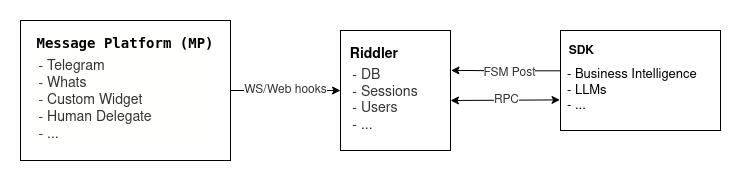

The diagram above was exported from draw.io. Its source (the exported page's mxGraphModel, read from the mxfile embedded in the PNG):
<mxGraphModel dx="1362" dy="915" grid="1" gridSize="10" guides="1" tooltips="1" connect="1" arrows="1" fold="1" page="1" pageScale="1" pageWidth="850" pageHeight="1100" math="0" shadow="0">
  <root>
    <mxCell id="0" />
    <mxCell id="1" parent="0" />
    <mxCell id="ha7LBTiA4oP7dmNve1Zd-5" value="&lt;div style=&quot;font-size: 12px;&quot;&gt;WS/Web hooks&lt;/div&gt;" style="edgeStyle=orthogonalEdgeStyle;rounded=0;orthogonalLoop=1;jettySize=auto;html=1;entryX=0;entryY=0.5;entryDx=0;entryDy=0;fontSize=13;fontColor=#333333;" parent="1" source="ha7LBTiA4oP7dmNve1Zd-1" target="ha7LBTiA4oP7dmNve1Zd-2" edge="1">
      <mxGeometry relative="1" as="geometry" />
    </mxCell>
    <mxCell id="ha7LBTiA4oP7dmNve1Zd-1" value="&lt;div style=&quot;color: rgb(0, 0, 0); background-color: rgb(255, 255, 254); font-family: &amp;quot;Droid Sans Mono&amp;quot;, &amp;quot;monospace&amp;quot;, monospace; font-weight: normal; line-height: 19px; font-size: 14px;&quot;&gt;&lt;div&gt;&lt;b&gt;Message Platform (MP)&lt;/b&gt;&lt;/div&gt;&lt;div&gt;&lt;br&gt;&lt;/div&gt;&lt;div&gt;&lt;br&gt;&lt;/div&gt;&lt;div&gt;&lt;br&gt;&lt;/div&gt;&lt;div&gt;&lt;br&gt;&lt;/div&gt;&lt;div&gt;&lt;br&gt;&lt;/div&gt;&lt;/div&gt;" style="rounded=0;whiteSpace=wrap;html=1;" parent="1" vertex="1">
      <mxGeometry x="30" y="280" width="210" height="140" as="geometry" />
    </mxCell>
    <mxCell id="ha7LBTiA4oP7dmNve1Zd-2" value="&lt;div align=&quot;left&quot;&gt;&lt;b&gt;&lt;font style=&quot;font-size: 14px;&quot;&gt;&amp;nbsp; Riddler&lt;/font&gt;&lt;/b&gt;&lt;/div&gt;&lt;div align=&quot;left&quot;&gt;&lt;br&gt;&lt;/div&gt;&lt;div align=&quot;left&quot;&gt;&lt;br&gt;&lt;/div&gt;&lt;div align=&quot;left&quot;&gt;&lt;br&gt;&lt;/div&gt;&lt;div align=&quot;left&quot;&gt;&lt;br&gt;&lt;br&gt;&lt;/div&gt;" style="rounded=0;whiteSpace=wrap;html=1;align=left;" parent="1" vertex="1">
      <mxGeometry x="350" y="290" width="110" height="120" as="geometry" />
    </mxCell>
    <mxCell id="ha7LBTiA4oP7dmNve1Zd-8" style="edgeStyle=orthogonalEdgeStyle;rounded=0;orthogonalLoop=1;jettySize=auto;html=1;exitX=0.001;exitY=0.403;exitDx=0;exitDy=0;fontSize=14;fontColor=#333333;entryX=1.004;entryY=0.199;entryDx=0;entryDy=0;exitPerimeter=0;entryPerimeter=0;" parent="1" source="ha7LBTiA4oP7dmNve1Zd-3" target="ha7LBTiA4oP7dmNve1Zd-7" edge="1">
      <mxGeometry relative="1" as="geometry">
        <mxPoint x="480" y="335" as="targetPoint" />
      </mxGeometry>
    </mxCell>
    <mxCell id="ha7LBTiA4oP7dmNve1Zd-19" value="&lt;font style=&quot;font-size: 12px;&quot;&gt;FSM Post&lt;/font&gt;" style="edgeLabel;html=1;align=center;verticalAlign=middle;resizable=0;points=[];fontSize=13;fontColor=#333333;" parent="ha7LBTiA4oP7dmNve1Zd-8" vertex="1" connectable="0">
      <mxGeometry x="-0.0574" y="1" relative="1" as="geometry">
        <mxPoint as="offset" />
      </mxGeometry>
    </mxCell>
    <mxCell id="ha7LBTiA4oP7dmNve1Zd-3" value="&lt;div align=&quot;left&quot;&gt;&lt;b&gt;&amp;nbsp; SDK&lt;/b&gt;&lt;/div&gt;&lt;div align=&quot;left&quot;&gt;&lt;b&gt;&lt;br&gt;&lt;/b&gt;&lt;/div&gt;&lt;div align=&quot;left&quot;&gt;&lt;b&gt;&lt;br&gt;&lt;/b&gt;&lt;/div&gt;&lt;div align=&quot;left&quot;&gt;&lt;b&gt;&lt;br&gt;&lt;/b&gt;&lt;/div&gt;&lt;div align=&quot;left&quot;&gt;&lt;b&gt;&lt;br&gt;&lt;/b&gt;&lt;/div&gt;" style="rounded=0;whiteSpace=wrap;html=1;align=left;" parent="1" vertex="1">
      <mxGeometry x="570" y="290" width="160" height="100" as="geometry" />
    </mxCell>
    <mxCell id="ha7LBTiA4oP7dmNve1Zd-4" value="&lt;div align=&quot;left&quot;&gt;&lt;font color=&quot;#333333&quot;&gt;- Telegram&lt;/font&gt;&lt;/div&gt;&lt;div align=&quot;left&quot;&gt;&lt;font color=&quot;#333333&quot;&gt;- Whats&lt;br&gt;- Custom Widget&lt;/font&gt;&lt;/div&gt;&lt;div align=&quot;left&quot;&gt;&lt;font color=&quot;#333333&quot;&gt;- Human Delegate&lt;br&gt;- ...&lt;/font&gt;&lt;/div&gt;" style="text;html=1;strokeColor=none;fillColor=none;align=center;verticalAlign=middle;whiteSpace=wrap;rounded=0;fontSize=14;" parent="1" vertex="1">
      <mxGeometry x="40" y="310" width="130" height="100" as="geometry" />
    </mxCell>
    <mxCell id="ha7LBTiA4oP7dmNve1Zd-7" value="&lt;div align=&quot;left&quot;&gt;&lt;font color=&quot;#333333&quot;&gt;- DB&lt;/font&gt;&lt;/div&gt;&lt;div align=&quot;left&quot;&gt;&lt;font color=&quot;#333333&quot;&gt;- Sessions&lt;br&gt;- Users&lt;/font&gt;&lt;/div&gt;&lt;div align=&quot;left&quot;&gt;&lt;font color=&quot;#333333&quot;&gt;- ...&lt;br&gt;&lt;/font&gt;&lt;/div&gt;" style="text;html=1;strokeColor=none;fillColor=none;align=center;verticalAlign=middle;whiteSpace=wrap;rounded=0;fontSize=14;" parent="1" vertex="1">
      <mxGeometry x="330" y="310" width="130" height="100" as="geometry" />
    </mxCell>
    <mxCell id="ha7LBTiA4oP7dmNve1Zd-11" value="" style="endArrow=classic;startArrow=classic;html=1;rounded=0;fontSize=14;fontColor=#333333;entryX=-0.003;entryY=0.694;entryDx=0;entryDy=0;entryPerimeter=0;exitX=1;exitY=0.5;exitDx=0;exitDy=0;" parent="1" source="ha7LBTiA4oP7dmNve1Zd-7" target="ha7LBTiA4oP7dmNve1Zd-3" edge="1">
      <mxGeometry width="50" height="50" relative="1" as="geometry">
        <mxPoint x="490" y="360" as="sourcePoint" />
        <mxPoint x="610" y="360" as="targetPoint" />
        <Array as="points" />
      </mxGeometry>
    </mxCell>
    <mxCell id="ha7LBTiA4oP7dmNve1Zd-14" value="&lt;div&gt;RPC&lt;/div&gt;" style="edgeLabel;html=1;align=center;verticalAlign=middle;resizable=0;points=[];fontSize=12;fontColor=#333333;" parent="ha7LBTiA4oP7dmNve1Zd-11" vertex="1" connectable="0">
      <mxGeometry x="-0.0565" relative="1" as="geometry">
        <mxPoint x="4" as="offset" />
      </mxGeometry>
    </mxCell>
    <mxCell id="ha7LBTiA4oP7dmNve1Zd-16" value="&lt;div style=&quot;font-size: 13px;&quot; align=&quot;left&quot;&gt;&lt;font style=&quot;font-size: 13px;&quot;&gt;- Business Intelligence&lt;/font&gt;&lt;/div&gt;&lt;div style=&quot;font-size: 13px;&quot; align=&quot;left&quot;&gt;&lt;font style=&quot;font-size: 13px;&quot;&gt;- LLMs&lt;/font&gt;&lt;/div&gt;&lt;div style=&quot;font-size: 13px;&quot; align=&quot;left&quot;&gt;&lt;font style=&quot;font-size: 13px;&quot;&gt;- ...&lt;/font&gt;&lt;/div&gt;" style="text;html=1;strokeColor=none;fillColor=none;align=left;verticalAlign=middle;whiteSpace=wrap;rounded=0;fontSize=14;" parent="1" vertex="1">
      <mxGeometry x="575" y="305" width="150" height="90" as="geometry" />
    </mxCell>
  </root>
</mxGraphModel>